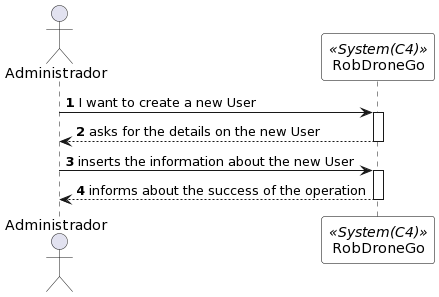

The diagram above was rendered by PlantUML. Its source (embedded in the PNG):
@startuml
autonumber

skinparam sequence {
ParticipantBorderColor black
ParticipantBackgroundColor white
}

actor Administrador as A
participant RobDroneGo as system <<System(C4)>>


A -> system: I want to create a new User
activate system

system --> A: asks for the details on the new User
deactivate system

A -> system: inserts the information about the new User
activate system

system --> A: informs about the success of the operation
deactivate system

deactivate system
deactivate A
@enduml